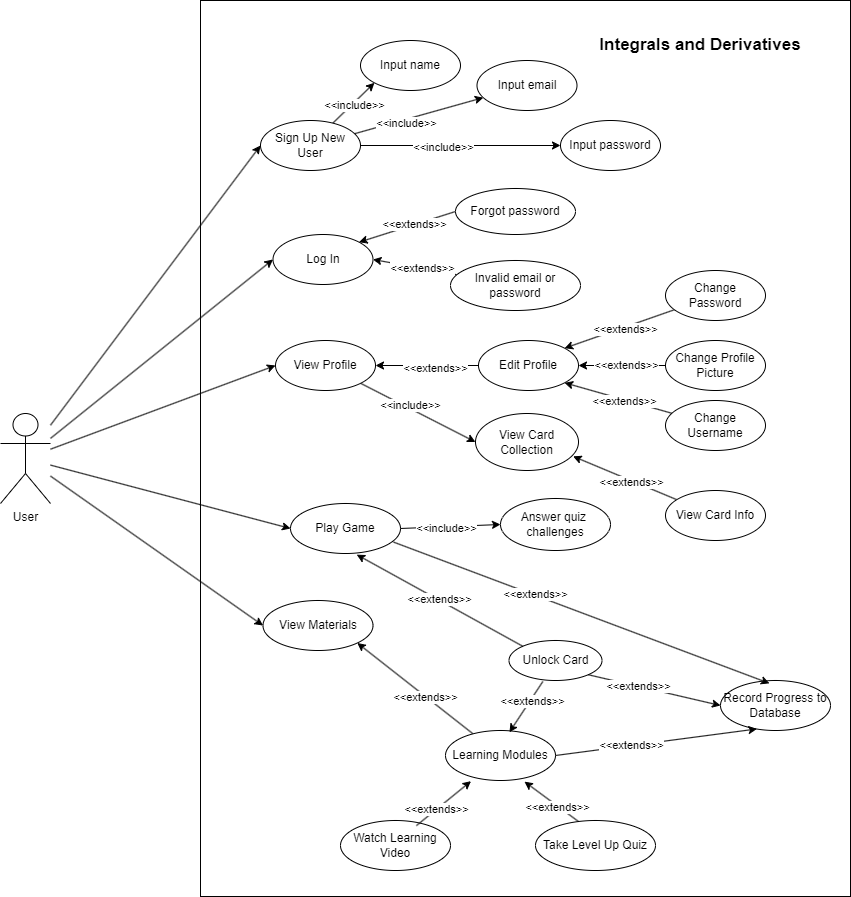

The diagram above was exported from draw.io. Its source (the exported page's mxGraphModel, read from the mxfile embedded in the PNG):
<mxGraphModel dx="2572" dy="1496" grid="1" gridSize="10" guides="1" tooltips="1" connect="1" arrows="1" fold="1" page="0" pageScale="1" pageWidth="1654" pageHeight="1169" math="0" shadow="0">
  <root>
    <mxCell id="0" />
    <mxCell id="1" parent="0" />
    <mxCell id="KvyCz4ohbNOMBcuBB6rz-9" value="" style="group" parent="1" connectable="0" vertex="1">
      <mxGeometry x="80" y="30" width="850" height="896" as="geometry" />
    </mxCell>
    <mxCell id="QENK5RNpbi0gNPQ4p-g3-1" value="" style="rounded=0;whiteSpace=wrap;html=1;fillColor=none;" parent="KvyCz4ohbNOMBcuBB6rz-9" vertex="1">
      <mxGeometry x="200" width="650" height="896" as="geometry" />
    </mxCell>
    <mxCell id="QENK5RNpbi0gNPQ4p-g3-2" style="rounded=0;orthogonalLoop=1;jettySize=auto;html=1;entryX=0;entryY=0.5;entryDx=0;entryDy=0;" parent="KvyCz4ohbNOMBcuBB6rz-9" source="QENK5RNpbi0gNPQ4p-g3-9" target="QENK5RNpbi0gNPQ4p-g3-16" edge="1">
      <mxGeometry relative="1" as="geometry" />
    </mxCell>
    <mxCell id="QENK5RNpbi0gNPQ4p-g3-3" style="rounded=0;orthogonalLoop=1;jettySize=auto;html=1;entryX=0;entryY=0.5;entryDx=0;entryDy=0;" parent="KvyCz4ohbNOMBcuBB6rz-9" source="QENK5RNpbi0gNPQ4p-g3-9" target="QENK5RNpbi0gNPQ4p-g3-17" edge="1">
      <mxGeometry relative="1" as="geometry" />
    </mxCell>
    <mxCell id="QENK5RNpbi0gNPQ4p-g3-5" style="rounded=0;orthogonalLoop=1;jettySize=auto;html=1;entryX=0;entryY=0.5;entryDx=0;entryDy=0;" parent="KvyCz4ohbNOMBcuBB6rz-9" source="QENK5RNpbi0gNPQ4p-g3-9" target="QENK5RNpbi0gNPQ4p-g3-21" edge="1">
      <mxGeometry relative="1" as="geometry" />
    </mxCell>
    <mxCell id="QENK5RNpbi0gNPQ4p-g3-6" style="rounded=0;orthogonalLoop=1;jettySize=auto;html=1;entryX=0;entryY=0.5;entryDx=0;entryDy=0;" parent="KvyCz4ohbNOMBcuBB6rz-9" source="QENK5RNpbi0gNPQ4p-g3-9" target="QENK5RNpbi0gNPQ4p-g3-23" edge="1">
      <mxGeometry relative="1" as="geometry" />
    </mxCell>
    <mxCell id="QENK5RNpbi0gNPQ4p-g3-7" style="rounded=0;orthogonalLoop=1;jettySize=auto;html=1;entryX=0;entryY=0.5;entryDx=0;entryDy=0;" parent="KvyCz4ohbNOMBcuBB6rz-9" source="QENK5RNpbi0gNPQ4p-g3-9" target="QENK5RNpbi0gNPQ4p-g3-22" edge="1">
      <mxGeometry relative="1" as="geometry" />
    </mxCell>
    <mxCell id="QENK5RNpbi0gNPQ4p-g3-9" value="User" style="shape=umlActor;verticalLabelPosition=bottom;verticalAlign=top;html=1;outlineConnect=0;" parent="KvyCz4ohbNOMBcuBB6rz-9" vertex="1">
      <mxGeometry y="413" width="50" height="90" as="geometry" />
    </mxCell>
    <mxCell id="QENK5RNpbi0gNPQ4p-g3-10" style="rounded=0;orthogonalLoop=1;jettySize=auto;html=1;entryX=0;entryY=1;entryDx=0;entryDy=0;" parent="KvyCz4ohbNOMBcuBB6rz-9" source="QENK5RNpbi0gNPQ4p-g3-16" target="QENK5RNpbi0gNPQ4p-g3-28" edge="1">
      <mxGeometry relative="1" as="geometry" />
    </mxCell>
    <mxCell id="QENK5RNpbi0gNPQ4p-g3-11" value="&amp;lt;&amp;lt;include&amp;gt;&amp;gt;" style="edgeLabel;html=1;align=center;verticalAlign=middle;resizable=0;points=[];" parent="QENK5RNpbi0gNPQ4p-g3-10" connectable="0" vertex="1">
      <mxGeometry x="0.0894" y="3" relative="1" as="geometry">
        <mxPoint y="6" as="offset" />
      </mxGeometry>
    </mxCell>
    <mxCell id="QENK5RNpbi0gNPQ4p-g3-12" style="rounded=0;orthogonalLoop=1;jettySize=auto;html=1;" parent="KvyCz4ohbNOMBcuBB6rz-9" source="QENK5RNpbi0gNPQ4p-g3-16" target="QENK5RNpbi0gNPQ4p-g3-29" edge="1">
      <mxGeometry relative="1" as="geometry" />
    </mxCell>
    <mxCell id="QENK5RNpbi0gNPQ4p-g3-13" value="&amp;lt;&amp;lt;include&amp;gt;&amp;gt;" style="edgeLabel;html=1;align=center;verticalAlign=middle;resizable=0;points=[];" parent="QENK5RNpbi0gNPQ4p-g3-12" connectable="0" vertex="1">
      <mxGeometry x="-0.3" y="-1" relative="1" as="geometry">
        <mxPoint x="6" as="offset" />
      </mxGeometry>
    </mxCell>
    <mxCell id="QENK5RNpbi0gNPQ4p-g3-14" style="rounded=0;orthogonalLoop=1;jettySize=auto;html=1;entryX=0;entryY=0.5;entryDx=0;entryDy=0;" parent="KvyCz4ohbNOMBcuBB6rz-9" source="QENK5RNpbi0gNPQ4p-g3-16" target="QENK5RNpbi0gNPQ4p-g3-30" edge="1">
      <mxGeometry relative="1" as="geometry" />
    </mxCell>
    <mxCell id="QENK5RNpbi0gNPQ4p-g3-15" value="&amp;lt;&amp;lt;include&amp;gt;&amp;gt;" style="edgeLabel;html=1;align=center;verticalAlign=middle;resizable=0;points=[];" parent="QENK5RNpbi0gNPQ4p-g3-14" connectable="0" vertex="1">
      <mxGeometry x="-0.2623" relative="1" as="geometry">
        <mxPoint x="8" y="1" as="offset" />
      </mxGeometry>
    </mxCell>
    <mxCell id="QENK5RNpbi0gNPQ4p-g3-16" value="Sign Up New User" style="ellipse;whiteSpace=wrap;html=1;" parent="KvyCz4ohbNOMBcuBB6rz-9" vertex="1">
      <mxGeometry x="260" y="120" width="100" height="50" as="geometry" />
    </mxCell>
    <mxCell id="QENK5RNpbi0gNPQ4p-g3-17" value="Log In" style="ellipse;whiteSpace=wrap;html=1;" parent="KvyCz4ohbNOMBcuBB6rz-9" vertex="1">
      <mxGeometry x="272.5" y="234" width="100" height="50" as="geometry" />
    </mxCell>
    <mxCell id="QENK5RNpbi0gNPQ4p-g3-19" style="rounded=0;orthogonalLoop=1;jettySize=auto;html=1;entryX=0;entryY=0.5;entryDx=0;entryDy=0;" parent="KvyCz4ohbNOMBcuBB6rz-9" source="QENK5RNpbi0gNPQ4p-g3-21" target="QENK5RNpbi0gNPQ4p-g3-39" edge="1">
      <mxGeometry relative="1" as="geometry" />
    </mxCell>
    <mxCell id="QENK5RNpbi0gNPQ4p-g3-20" value="&amp;lt;&amp;lt;include&amp;gt;&amp;gt;" style="edgeLabel;html=1;align=center;verticalAlign=middle;resizable=0;points=[];" parent="QENK5RNpbi0gNPQ4p-g3-19" connectable="0" vertex="1">
      <mxGeometry x="-0.2718" y="-2" relative="1" as="geometry">
        <mxPoint x="9" y="-2" as="offset" />
      </mxGeometry>
    </mxCell>
    <mxCell id="QENK5RNpbi0gNPQ4p-g3-21" value="View Profile" style="ellipse;whiteSpace=wrap;html=1;" parent="KvyCz4ohbNOMBcuBB6rz-9" vertex="1">
      <mxGeometry x="275" y="340" width="100" height="50" as="geometry" />
    </mxCell>
    <mxCell id="QENK5RNpbi0gNPQ4p-g3-22" value="View Materials" style="ellipse;whiteSpace=wrap;html=1;" parent="KvyCz4ohbNOMBcuBB6rz-9" vertex="1">
      <mxGeometry x="262.5" y="600" width="110" height="50" as="geometry" />
    </mxCell>
    <mxCell id="QENK5RNpbi0gNPQ4p-g3-23" value="Play Game" style="ellipse;whiteSpace=wrap;html=1;" parent="KvyCz4ohbNOMBcuBB6rz-9" vertex="1">
      <mxGeometry x="290" y="503" width="110" height="50" as="geometry" />
    </mxCell>
    <mxCell id="QENK5RNpbi0gNPQ4p-g3-25" style="rounded=0;orthogonalLoop=1;jettySize=auto;html=1;entryX=1;entryY=0.5;entryDx=0;entryDy=0;" parent="KvyCz4ohbNOMBcuBB6rz-9" source="QENK5RNpbi0gNPQ4p-g3-27" target="QENK5RNpbi0gNPQ4p-g3-17" edge="1">
      <mxGeometry relative="1" as="geometry" />
    </mxCell>
    <mxCell id="QENK5RNpbi0gNPQ4p-g3-26" value="&amp;lt;&amp;lt;extends&amp;gt;&amp;gt;" style="edgeLabel;html=1;align=center;verticalAlign=middle;resizable=0;points=[];" parent="QENK5RNpbi0gNPQ4p-g3-25" connectable="0" vertex="1">
      <mxGeometry x="-0.1393" y="-1" relative="1" as="geometry">
        <mxPoint as="offset" />
      </mxGeometry>
    </mxCell>
    <mxCell id="QENK5RNpbi0gNPQ4p-g3-27" value="Invalid email or password" style="ellipse;whiteSpace=wrap;html=1;" parent="KvyCz4ohbNOMBcuBB6rz-9" vertex="1">
      <mxGeometry x="450" y="260" width="130" height="50" as="geometry" />
    </mxCell>
    <mxCell id="QENK5RNpbi0gNPQ4p-g3-28" value="Input name" style="ellipse;whiteSpace=wrap;html=1;" parent="KvyCz4ohbNOMBcuBB6rz-9" vertex="1">
      <mxGeometry x="360" y="40" width="100" height="50" as="geometry" />
    </mxCell>
    <mxCell id="QENK5RNpbi0gNPQ4p-g3-29" value="Input email" style="ellipse;whiteSpace=wrap;html=1;" parent="KvyCz4ohbNOMBcuBB6rz-9" vertex="1">
      <mxGeometry x="476.5" y="60" width="100" height="50" as="geometry" />
    </mxCell>
    <mxCell id="QENK5RNpbi0gNPQ4p-g3-30" value="Input password" style="ellipse;whiteSpace=wrap;html=1;" parent="KvyCz4ohbNOMBcuBB6rz-9" vertex="1">
      <mxGeometry x="560" y="120" width="100" height="50" as="geometry" />
    </mxCell>
    <mxCell id="QENK5RNpbi0gNPQ4p-g3-31" style="rounded=0;orthogonalLoop=1;jettySize=auto;html=1;" parent="KvyCz4ohbNOMBcuBB6rz-9" source="QENK5RNpbi0gNPQ4p-g3-33" target="QENK5RNpbi0gNPQ4p-g3-21" edge="1">
      <mxGeometry relative="1" as="geometry" />
    </mxCell>
    <mxCell id="QENK5RNpbi0gNPQ4p-g3-32" value="&amp;lt;&amp;lt;extends&amp;gt;&amp;gt;" style="edgeLabel;html=1;align=center;verticalAlign=middle;resizable=0;points=[];" parent="QENK5RNpbi0gNPQ4p-g3-31" connectable="0" vertex="1">
      <mxGeometry x="-0.2118" y="1" relative="1" as="geometry">
        <mxPoint x="-4" y="1" as="offset" />
      </mxGeometry>
    </mxCell>
    <mxCell id="QENK5RNpbi0gNPQ4p-g3-33" value="Edit Profile" style="ellipse;whiteSpace=wrap;html=1;" parent="KvyCz4ohbNOMBcuBB6rz-9" vertex="1">
      <mxGeometry x="478" y="340" width="100" height="50" as="geometry" />
    </mxCell>
    <mxCell id="QENK5RNpbi0gNPQ4p-g3-34" style="rounded=0;orthogonalLoop=1;jettySize=auto;html=1;entryX=1;entryY=0;entryDx=0;entryDy=0;" parent="KvyCz4ohbNOMBcuBB6rz-9" source="QENK5RNpbi0gNPQ4p-g3-36" target="QENK5RNpbi0gNPQ4p-g3-33" edge="1">
      <mxGeometry relative="1" as="geometry" />
    </mxCell>
    <mxCell id="QENK5RNpbi0gNPQ4p-g3-35" value="&amp;lt;&amp;lt;extends&amp;gt;&amp;gt;" style="edgeLabel;html=1;align=center;verticalAlign=middle;resizable=0;points=[];" parent="QENK5RNpbi0gNPQ4p-g3-34" connectable="0" vertex="1">
      <mxGeometry x="0.0681" relative="1" as="geometry">
        <mxPoint x="9" y="-2" as="offset" />
      </mxGeometry>
    </mxCell>
    <mxCell id="QENK5RNpbi0gNPQ4p-g3-36" value="Change Password" style="ellipse;whiteSpace=wrap;html=1;" parent="KvyCz4ohbNOMBcuBB6rz-9" vertex="1">
      <mxGeometry x="665" y="270" width="100" height="50" as="geometry" />
    </mxCell>
    <mxCell id="QENK5RNpbi0gNPQ4p-g3-39" value="View Card Collection" style="ellipse;whiteSpace=wrap;html=1;" parent="KvyCz4ohbNOMBcuBB6rz-9" vertex="1">
      <mxGeometry x="475" y="413" width="103" height="57" as="geometry" />
    </mxCell>
    <mxCell id="QENK5RNpbi0gNPQ4p-g3-40" style="rounded=0;orthogonalLoop=1;jettySize=auto;html=1;entryX=1;entryY=0.5;entryDx=0;entryDy=0;" parent="KvyCz4ohbNOMBcuBB6rz-9" source="QENK5RNpbi0gNPQ4p-g3-42" target="QENK5RNpbi0gNPQ4p-g3-33" edge="1">
      <mxGeometry relative="1" as="geometry" />
    </mxCell>
    <mxCell id="QENK5RNpbi0gNPQ4p-g3-41" value="&amp;lt;&amp;lt;extends&amp;gt;&amp;gt;" style="edgeLabel;html=1;align=center;verticalAlign=middle;resizable=0;points=[];" parent="QENK5RNpbi0gNPQ4p-g3-40" connectable="0" vertex="1">
      <mxGeometry x="-0.0727" relative="1" as="geometry">
        <mxPoint y="-1" as="offset" />
      </mxGeometry>
    </mxCell>
    <mxCell id="QENK5RNpbi0gNPQ4p-g3-42" value="Change Profile Picture" style="ellipse;whiteSpace=wrap;html=1;" parent="KvyCz4ohbNOMBcuBB6rz-9" vertex="1">
      <mxGeometry x="665" y="340" width="100" height="50" as="geometry" />
    </mxCell>
    <mxCell id="QENK5RNpbi0gNPQ4p-g3-43" style="rounded=0;orthogonalLoop=1;jettySize=auto;html=1;entryX=1;entryY=1;entryDx=0;entryDy=0;" parent="KvyCz4ohbNOMBcuBB6rz-9" source="QENK5RNpbi0gNPQ4p-g3-45" target="QENK5RNpbi0gNPQ4p-g3-33" edge="1">
      <mxGeometry relative="1" as="geometry" />
    </mxCell>
    <mxCell id="QENK5RNpbi0gNPQ4p-g3-44" value="&amp;lt;&amp;lt;extends&amp;gt;&amp;gt;" style="edgeLabel;html=1;align=center;verticalAlign=middle;resizable=0;points=[];" parent="QENK5RNpbi0gNPQ4p-g3-43" connectable="0" vertex="1">
      <mxGeometry x="-0.0934" y="1" relative="1" as="geometry">
        <mxPoint as="offset" />
      </mxGeometry>
    </mxCell>
    <mxCell id="QENK5RNpbi0gNPQ4p-g3-45" value="Change Username" style="ellipse;whiteSpace=wrap;html=1;" parent="KvyCz4ohbNOMBcuBB6rz-9" vertex="1">
      <mxGeometry x="665" y="400" width="100" height="50" as="geometry" />
    </mxCell>
    <mxCell id="QENK5RNpbi0gNPQ4p-g3-46" value="Unlock Card" style="ellipse;whiteSpace=wrap;html=1;" parent="KvyCz4ohbNOMBcuBB6rz-9" vertex="1">
      <mxGeometry x="508.5" y="640" width="93" height="40" as="geometry" />
    </mxCell>
    <mxCell id="QENK5RNpbi0gNPQ4p-g3-47" style="rounded=0;orthogonalLoop=1;jettySize=auto;html=1;entryX=0.602;entryY=1.023;entryDx=0;entryDy=0;exitX=0;exitY=0;exitDx=0;exitDy=0;entryPerimeter=0;" parent="KvyCz4ohbNOMBcuBB6rz-9" source="QENK5RNpbi0gNPQ4p-g3-46" target="QENK5RNpbi0gNPQ4p-g3-23" edge="1">
      <mxGeometry relative="1" as="geometry">
        <mxPoint x="487" y="528" as="sourcePoint" />
      </mxGeometry>
    </mxCell>
    <mxCell id="QENK5RNpbi0gNPQ4p-g3-48" value="&amp;lt;&amp;lt;extends&amp;gt;&amp;gt;" style="edgeLabel;html=1;align=center;verticalAlign=middle;resizable=0;points=[];" parent="QENK5RNpbi0gNPQ4p-g3-47" connectable="0" vertex="1">
      <mxGeometry x="0.0934" y="7" relative="1" as="geometry">
        <mxPoint x="10" y="-4" as="offset" />
      </mxGeometry>
    </mxCell>
    <mxCell id="QENK5RNpbi0gNPQ4p-g3-54" style="rounded=0;orthogonalLoop=1;jettySize=auto;html=1;entryX=1;entryY=1;entryDx=0;entryDy=0;" parent="KvyCz4ohbNOMBcuBB6rz-9" source="QENK5RNpbi0gNPQ4p-g3-60" target="QENK5RNpbi0gNPQ4p-g3-22" edge="1">
      <mxGeometry relative="1" as="geometry" />
    </mxCell>
    <mxCell id="QENK5RNpbi0gNPQ4p-g3-55" value="&amp;lt;&amp;lt;extends&amp;gt;&amp;gt;" style="edgeLabel;html=1;align=center;verticalAlign=middle;resizable=0;points=[];" parent="QENK5RNpbi0gNPQ4p-g3-54" connectable="0" vertex="1">
      <mxGeometry x="-0.1791" relative="1" as="geometry">
        <mxPoint x="-1" as="offset" />
      </mxGeometry>
    </mxCell>
    <mxCell id="QENK5RNpbi0gNPQ4p-g3-60" value="Learning Modules" style="ellipse;whiteSpace=wrap;html=1;" parent="KvyCz4ohbNOMBcuBB6rz-9" vertex="1">
      <mxGeometry x="445" y="730" width="110" height="50" as="geometry" />
    </mxCell>
    <mxCell id="QENK5RNpbi0gNPQ4p-g3-79" value="Integrals and Derivatives" style="text;html=1;align=center;verticalAlign=middle;whiteSpace=wrap;rounded=0;fontSize=17;fontStyle=1" parent="KvyCz4ohbNOMBcuBB6rz-9" vertex="1">
      <mxGeometry x="560" y="30" width="280" height="30" as="geometry" />
    </mxCell>
    <mxCell id="QENK5RNpbi0gNPQ4p-g3-80" value="Forgot password" style="ellipse;whiteSpace=wrap;html=1;" parent="KvyCz4ohbNOMBcuBB6rz-9" vertex="1">
      <mxGeometry x="455" y="188" width="120" height="46" as="geometry" />
    </mxCell>
    <mxCell id="QENK5RNpbi0gNPQ4p-g3-81" style="rounded=0;orthogonalLoop=1;jettySize=auto;html=1;entryX=1;entryY=0;entryDx=0;entryDy=0;exitX=0;exitY=0.5;exitDx=0;exitDy=0;" parent="KvyCz4ohbNOMBcuBB6rz-9" source="QENK5RNpbi0gNPQ4p-g3-80" target="QENK5RNpbi0gNPQ4p-g3-17" edge="1">
      <mxGeometry relative="1" as="geometry">
        <mxPoint x="483" y="281" as="sourcePoint" />
        <mxPoint x="383" y="269" as="targetPoint" />
      </mxGeometry>
    </mxCell>
    <mxCell id="QENK5RNpbi0gNPQ4p-g3-82" value="&amp;lt;&amp;lt;extends&amp;gt;&amp;gt;" style="edgeLabel;html=1;align=center;verticalAlign=middle;resizable=0;points=[];" parent="QENK5RNpbi0gNPQ4p-g3-81" connectable="0" vertex="1">
      <mxGeometry x="-0.1393" y="-1" relative="1" as="geometry">
        <mxPoint as="offset" />
      </mxGeometry>
    </mxCell>
    <mxCell id="QENK5RNpbi0gNPQ4p-g3-83" style="rounded=0;orthogonalLoop=1;jettySize=auto;html=1;entryX=0.948;entryY=0.752;entryDx=0;entryDy=0;entryPerimeter=0;" parent="KvyCz4ohbNOMBcuBB6rz-9" source="QENK5RNpbi0gNPQ4p-g3-85" target="QENK5RNpbi0gNPQ4p-g3-39" edge="1">
      <mxGeometry relative="1" as="geometry">
        <mxPoint x="597" y="450" as="targetPoint" />
      </mxGeometry>
    </mxCell>
    <mxCell id="QENK5RNpbi0gNPQ4p-g3-84" value="&amp;lt;&amp;lt;extends&amp;gt;&amp;gt;" style="edgeLabel;html=1;align=center;verticalAlign=middle;resizable=0;points=[];" parent="QENK5RNpbi0gNPQ4p-g3-83" connectable="0" vertex="1">
      <mxGeometry x="-0.0934" y="1" relative="1" as="geometry">
        <mxPoint as="offset" />
      </mxGeometry>
    </mxCell>
    <mxCell id="QENK5RNpbi0gNPQ4p-g3-85" value="View Card Info" style="ellipse;whiteSpace=wrap;html=1;" parent="KvyCz4ohbNOMBcuBB6rz-9" vertex="1">
      <mxGeometry x="665" y="490" width="100" height="50" as="geometry" />
    </mxCell>
    <mxCell id="QENK5RNpbi0gNPQ4p-g3-87" value="Watch Learning Video" style="ellipse;whiteSpace=wrap;html=1;" parent="KvyCz4ohbNOMBcuBB6rz-9" vertex="1">
      <mxGeometry x="340" y="820" width="110" height="50" as="geometry" />
    </mxCell>
    <mxCell id="QENK5RNpbi0gNPQ4p-g3-88" style="rounded=0;orthogonalLoop=1;jettySize=auto;html=1;entryX=0.232;entryY=1.013;entryDx=0;entryDy=0;entryPerimeter=0;exitX=0.69;exitY=0.103;exitDx=0;exitDy=0;exitPerimeter=0;" parent="KvyCz4ohbNOMBcuBB6rz-9" source="QENK5RNpbi0gNPQ4p-g3-87" target="QENK5RNpbi0gNPQ4p-g3-60" edge="1">
      <mxGeometry relative="1" as="geometry">
        <mxPoint x="430" y="820" as="sourcePoint" />
        <mxPoint x="497" y="720" as="targetPoint" />
      </mxGeometry>
    </mxCell>
    <mxCell id="QENK5RNpbi0gNPQ4p-g3-89" value="&amp;lt;&amp;lt;extends&amp;gt;&amp;gt;" style="edgeLabel;html=1;align=center;verticalAlign=middle;resizable=0;points=[];" parent="QENK5RNpbi0gNPQ4p-g3-88" connectable="0" vertex="1">
      <mxGeometry x="-0.2524" y="1" relative="1" as="geometry">
        <mxPoint as="offset" />
      </mxGeometry>
    </mxCell>
    <mxCell id="QENK5RNpbi0gNPQ4p-g3-90" value="Take Level Up Quiz" style="ellipse;whiteSpace=wrap;html=1;" parent="KvyCz4ohbNOMBcuBB6rz-9" vertex="1">
      <mxGeometry x="535" y="820" width="120" height="50" as="geometry" />
    </mxCell>
    <mxCell id="QENK5RNpbi0gNPQ4p-g3-91" style="rounded=0;orthogonalLoop=1;jettySize=auto;html=1;exitX=0.358;exitY=0.02;exitDx=0;exitDy=0;entryX=0.718;entryY=1.023;entryDx=0;entryDy=0;entryPerimeter=0;exitPerimeter=0;" parent="KvyCz4ohbNOMBcuBB6rz-9" source="QENK5RNpbi0gNPQ4p-g3-90" target="QENK5RNpbi0gNPQ4p-g3-60" edge="1">
      <mxGeometry relative="1" as="geometry">
        <mxPoint x="678" y="850" as="sourcePoint" />
        <mxPoint x="622" y="730" as="targetPoint" />
      </mxGeometry>
    </mxCell>
    <mxCell id="QENK5RNpbi0gNPQ4p-g3-92" value="&amp;lt;&amp;lt;extends&amp;gt;&amp;gt;" style="edgeLabel;html=1;align=center;verticalAlign=middle;resizable=0;points=[];" parent="QENK5RNpbi0gNPQ4p-g3-91" connectable="0" vertex="1">
      <mxGeometry x="-0.2524" y="1" relative="1" as="geometry">
        <mxPoint as="offset" />
      </mxGeometry>
    </mxCell>
    <mxCell id="QENK5RNpbi0gNPQ4p-g3-93" style="rounded=0;orthogonalLoop=1;jettySize=auto;html=1;entryX=0;entryY=0.5;entryDx=0;entryDy=0;exitX=1;exitY=0.5;exitDx=0;exitDy=0;" parent="KvyCz4ohbNOMBcuBB6rz-9" source="QENK5RNpbi0gNPQ4p-g3-23" target="QENK5RNpbi0gNPQ4p-g3-95" edge="1">
      <mxGeometry relative="1" as="geometry">
        <mxPoint x="390" y="470" as="sourcePoint" />
        <mxPoint x="498" y="530" as="targetPoint" />
      </mxGeometry>
    </mxCell>
    <mxCell id="QENK5RNpbi0gNPQ4p-g3-94" value="&amp;lt;&amp;lt;include&amp;gt;&amp;gt;" style="edgeLabel;html=1;align=center;verticalAlign=middle;resizable=0;points=[];" parent="QENK5RNpbi0gNPQ4p-g3-93" connectable="0" vertex="1">
      <mxGeometry x="-0.2718" y="-2" relative="1" as="geometry">
        <mxPoint x="9" y="-2" as="offset" />
      </mxGeometry>
    </mxCell>
    <mxCell id="QENK5RNpbi0gNPQ4p-g3-95" value="Answer quiz&amp;nbsp;&lt;div&gt;challenges&lt;/div&gt;" style="ellipse;whiteSpace=wrap;html=1;" parent="KvyCz4ohbNOMBcuBB6rz-9" vertex="1">
      <mxGeometry x="500" y="498" width="110" height="52" as="geometry" />
    </mxCell>
    <mxCell id="QENK5RNpbi0gNPQ4p-g3-98" style="rounded=0;orthogonalLoop=1;jettySize=auto;html=1;exitX=1;exitY=1;exitDx=0;exitDy=0;entryX=0;entryY=0.5;entryDx=0;entryDy=0;" parent="KvyCz4ohbNOMBcuBB6rz-9" source="QENK5RNpbi0gNPQ4p-g3-46" target="QENK5RNpbi0gNPQ4p-g3-100" edge="1">
      <mxGeometry relative="1" as="geometry">
        <mxPoint x="672" y="770" as="sourcePoint" />
        <mxPoint x="620" y="720" as="targetPoint" />
      </mxGeometry>
    </mxCell>
    <mxCell id="QENK5RNpbi0gNPQ4p-g3-99" value="&amp;lt;&amp;lt;extends&amp;gt;&amp;gt;" style="edgeLabel;html=1;align=center;verticalAlign=middle;resizable=0;points=[];" parent="QENK5RNpbi0gNPQ4p-g3-98" connectable="0" vertex="1">
      <mxGeometry x="-0.2524" y="1" relative="1" as="geometry">
        <mxPoint as="offset" />
      </mxGeometry>
    </mxCell>
    <mxCell id="QENK5RNpbi0gNPQ4p-g3-100" value="Record Progress to Database" style="ellipse;whiteSpace=wrap;html=1;" parent="KvyCz4ohbNOMBcuBB6rz-9" vertex="1">
      <mxGeometry x="720" y="680" width="110" height="50" as="geometry" />
    </mxCell>
    <mxCell id="QENK5RNpbi0gNPQ4p-g3-102" style="rounded=0;orthogonalLoop=1;jettySize=auto;html=1;exitX=0.937;exitY=0.772;exitDx=0;exitDy=0;entryX=0.445;entryY=0.057;entryDx=0;entryDy=0;exitPerimeter=0;entryPerimeter=0;" parent="KvyCz4ohbNOMBcuBB6rz-9" source="QENK5RNpbi0gNPQ4p-g3-23" target="QENK5RNpbi0gNPQ4p-g3-100" edge="1">
      <mxGeometry relative="1" as="geometry">
        <mxPoint x="640" y="570" as="sourcePoint" />
        <mxPoint x="715" y="630" as="targetPoint" />
      </mxGeometry>
    </mxCell>
    <mxCell id="QENK5RNpbi0gNPQ4p-g3-103" value="&amp;lt;&amp;lt;extends&amp;gt;&amp;gt;" style="edgeLabel;html=1;align=center;verticalAlign=middle;resizable=0;points=[];" parent="QENK5RNpbi0gNPQ4p-g3-102" connectable="0" vertex="1">
      <mxGeometry x="-0.2524" y="1" relative="1" as="geometry">
        <mxPoint as="offset" />
      </mxGeometry>
    </mxCell>
    <mxCell id="QENK5RNpbi0gNPQ4p-g3-104" style="rounded=0;orthogonalLoop=1;jettySize=auto;html=1;exitX=1;exitY=0.5;exitDx=0;exitDy=0;entryX=0.331;entryY=0.969;entryDx=0;entryDy=0;entryPerimeter=0;" parent="KvyCz4ohbNOMBcuBB6rz-9" source="QENK5RNpbi0gNPQ4p-g3-60" target="QENK5RNpbi0gNPQ4p-g3-100" edge="1">
      <mxGeometry relative="1" as="geometry">
        <mxPoint x="403" y="552" as="sourcePoint" />
        <mxPoint x="779" y="693" as="targetPoint" />
      </mxGeometry>
    </mxCell>
    <mxCell id="QENK5RNpbi0gNPQ4p-g3-105" value="&amp;lt;&amp;lt;extends&amp;gt;&amp;gt;" style="edgeLabel;html=1;align=center;verticalAlign=middle;resizable=0;points=[];" parent="QENK5RNpbi0gNPQ4p-g3-104" connectable="0" vertex="1">
      <mxGeometry x="-0.2524" y="1" relative="1" as="geometry">
        <mxPoint as="offset" />
      </mxGeometry>
    </mxCell>
    <mxCell id="QENK5RNpbi0gNPQ4p-g3-106" style="rounded=0;orthogonalLoop=1;jettySize=auto;html=1;entryX=0.581;entryY=0.035;entryDx=0;entryDy=0;entryPerimeter=0;exitX=0.364;exitY=1.025;exitDx=0;exitDy=0;exitPerimeter=0;" parent="KvyCz4ohbNOMBcuBB6rz-9" source="QENK5RNpbi0gNPQ4p-g3-46" target="QENK5RNpbi0gNPQ4p-g3-60" edge="1">
      <mxGeometry relative="1" as="geometry">
        <mxPoint x="360" y="774" as="sourcePoint" />
        <mxPoint x="415" y="730" as="targetPoint" />
      </mxGeometry>
    </mxCell>
    <mxCell id="QENK5RNpbi0gNPQ4p-g3-107" value="&amp;lt;&amp;lt;extends&amp;gt;&amp;gt;" style="edgeLabel;html=1;align=center;verticalAlign=middle;resizable=0;points=[];" parent="QENK5RNpbi0gNPQ4p-g3-106" connectable="0" vertex="1">
      <mxGeometry x="-0.2524" y="1" relative="1" as="geometry">
        <mxPoint as="offset" />
      </mxGeometry>
    </mxCell>
  </root>
</mxGraphModel>